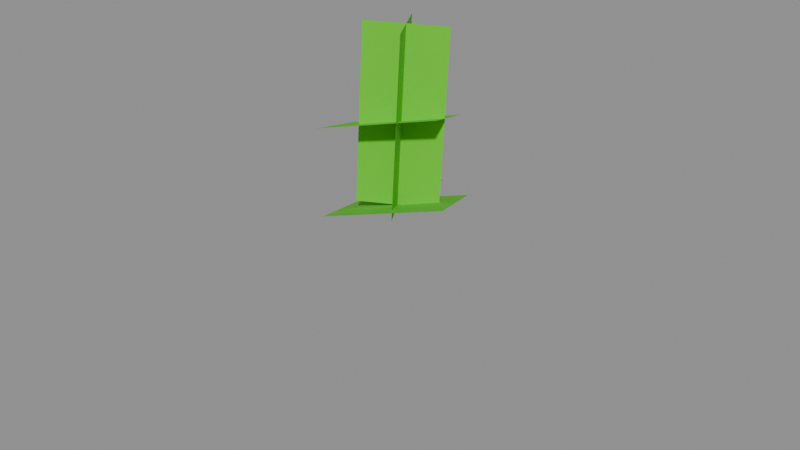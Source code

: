 # Source: Ingredients_Onion_Seed.blend  (saved by Blender 5.0.119; exported with 4.5.12 LTS)
import bpy
from mathutils import Matrix  # noqa: F401  (used for matrix-valued properties, if any)

bpy.ops.wm.read_factory_settings(use_empty=True)
scene = bpy.context.scene
scene.name = 'Scene'

# ---- collections
col_widgets = bpy.data.collections.new('Widgets'); scene.collection.children.link(col_widgets)
col_widgets.hide_viewport = True

# ---- images (referenced by path relative to the original .blend; pixels are not part of the script)
import os
ASSET_DIR = os.environ.get("B2B_ASSET_DIR", "")  # directory of the original .blend (textures are referenced by path, not embedded)
HERE = os.path.dirname(os.path.abspath(__file__))  # packed textures are extracted next to this script under _unpacked/

def load_image(name, relpath, width, height, colorspace="sRGB"):
    """Load a texture the original file referenced (path relative to the .blend, or extracted next to this script)."""
    p = next((c for c in (os.path.join(HERE, relpath), os.path.join(ASSET_DIR, relpath)) if relpath and os.path.exists(c)), "")
    if p:
        img = bpy.data.images.load(p, check_existing=True)
        img.name = name
    else:  # same state as the original file: an image datablock whose file is absent (Cycles renders it pink)
        img = bpy.data.images.new(name, width, height)
        img.source = "FILE"
        img.filepath = "//" + (relpath or name)
    img.colorspace_settings.name = colorspace
    return img
img_image_0 = load_image('Image_0', '_unpacked/Image_0.2e57d8df.png', 32, 64, 'sRGB')

# ---- materials (node trees are filled in below, after node groups)
mat_material_0 = bpy.data.materials.new('Material_0')

# ---- material node trees
mat_material_0.use_nodes = True; mat_material_0.node_tree.nodes.clear()
_N = mat_material_0.node_tree.nodes; _L = mat_material_0.node_tree.links
n0 = _N.new('ShaderNodeBsdfPrincipled'); n0.name = 'Principled BSDF'; n0.location = (10, 300)
n0.inputs[2].default_value = 1.0
n1 = _N.new('ShaderNodeOutputMaterial'); n1.name = 'Material Output'; n1.location = (300, 300)
n2 = _N.new('NodeFrame'); n2.name = 'Frame'; n2.location = (0, 0)
n2.label = 'Alpha Clip'
n2.width = 150
n3 = _N.new('ShaderNodeMath'); n3.name = 'Math'; n3.location = (-340, -20)
n3.operation = 'SUBTRACT'
n3.inputs[0].default_value = 1.0
n4 = _N.new('ShaderNodeMath'); n4.name = 'Math.001'; n4.location = (-540, -20)
n4.operation = 'LESS_THAN'
n4.inputs[1].default_value = 0.05
n5 = _N.new('ShaderNodeTexImage'); n5.name = 'Image Texture'; n5.location = (-840, 210)
n5.label = 'BASE COLOR'
n5.image = img_image_0
n5.interpolation = 'Closest'
n5.extension = 'EXTEND'
n3.parent = n2
n4.parent = n2
_L.new(n0.outputs[0], n1.inputs[0])
_L.new(n3.outputs[0], n0.inputs[4])
_L.new(n4.outputs[0], n3.inputs[1])
_L.new(n5.outputs[0], n0.inputs[0])
_L.new(n5.outputs[1], n4.inputs[0])
n1.is_active_output = True

# ---- meshes
me_mesh_0 = bpy.data.meshes.new('Mesh_0')
me_mesh_0.from_pydata([(0.4282, -0.4305, 0.4453), (0.4282, 0.4305, 0.4453), (0.4282, -0.4305, -0.4453), (0.4282, 0.4305, -0.4453), (-0.4282, 0.4305, 0.4453), (-0.4282, -0.4305, 0.4453), (-0.4282, 0.4305, -0.4453), (-0.4282, -0.4305, -0.4453), (-0.4282, 0.4305, 0.4453), (0.4282, 0.4305, 0.4453), (-0.4282, -0.4305, 0.4453), (0.4282, -0.4305, 0.4453), (-0.4282, -0.4305, -0.4453), (0.4282, -0.4305, -0.4453), (-0.4282, 0.4305, -0.4453), (0.4282, 0.4305, -0.4453), (-0.4282, -0.4305, 0.4453), (0.4282, -0.4305, 0.4453), (-0.4282, -0.4305, -0.4453), (0.4282, -0.4305, -0.4453), (0.4282, 0.4305, 0.4453), (-0.4282, 0.4305, 0.4453), (0.4282, 0.4305, -0.4453), (-0.4282, 0.4305, -0.4453), (0.3039, -0.1341, 0.7132), (0.0926, 0.319, 0.7132), (0.3039, -0.1341, 0.4007), (0.0926, 0.319, 0.4007), (-0.3039, 0.1341, 0.7132), (-0.0926, -0.319, 0.7132), (-0.3039, 0.1341, 0.4007), (-0.0926, -0.319, 0.4007), (-0.3039, 0.1341, 0.7132), (0.0926, 0.319, 0.7132), (-0.0926, -0.319, 0.7132), (0.3039, -0.1341, 0.7132), (-0.0926, -0.319, 0.4007), (0.3039, -0.1341, 0.4007), (-0.3039, 0.1341, 0.4007), (0.0926, 0.319, 0.4007), (-0.0926, -0.319, 0.7132), (0.3039, -0.1341, 0.7132), (-0.0926, -0.319, 0.4007), (0.3039, -0.1341, 0.4007), (0.0926, 0.319, 0.7132), (-0.3039, 0.1341, 0.7132), (0.0926, 0.319, 0.4007), (-0.3039, 0.1341, 0.4007), (0.3111, -0.02181, 1.03), (0.311, -0.02175, 1.03), (0.1225, 0.08632, 0.3779), (0.1225, 0.08638, 0.3779), (0.04887, -0.1847, 1.079), (0.0489, -0.1847, 1.079), (-0.1397, -0.07655, 0.4267), (-0.1396, -0.0766, 0.4266), (0.04887, -0.1847, 1.079), (0.311, -0.02175, 1.03), (0.0489, -0.1847, 1.079), (0.3111, -0.02181, 1.03), (-0.1396, -0.0766, 0.4266), (0.1225, 0.08632, 0.3779), (-0.1397, -0.07655, 0.4267), (0.1225, 0.08638, 0.3779), (0.0489, -0.1847, 1.079), (0.3111, -0.02181, 1.03), (-0.1396, -0.0766, 0.4266), (0.1225, 0.08632, 0.3779), (0.311, -0.02175, 1.03), (0.04887, -0.1847, 1.079), (0.1225, 0.08638, 0.3779), (-0.1397, -0.07655, 0.4267), (0.1066, 0.02787, 1.097), (0.1065, 0.02783, 1.097), (-0.08197, 0.136, 0.4452), (-0.08202, 0.136, 0.4452), (0.2534, -0.2343, 1.012), (0.2535, -0.2342, 1.012), (0.06488, -0.1261, 0.3593), (0.06493, -0.1261, 0.3593), (0.2534, -0.2343, 1.012), (0.1065, 0.02783, 1.097), (0.2535, -0.2342, 1.012), (0.1066, 0.02787, 1.097), (0.06493, -0.1261, 0.3593), (-0.08197, 0.136, 0.4452), (0.06488, -0.1261, 0.3593), (-0.08202, 0.136, 0.4452), (0.2535, -0.2342, 1.012), (0.1066, 0.02787, 1.097), (0.06493, -0.1261, 0.3593), (-0.08197, 0.136, 0.4452), (0.1065, 0.02783, 1.097), (0.2534, -0.2343, 1.012), (-0.08202, 0.136, 0.4452), (0.06488, -0.1261, 0.3593)], [], [(0, 2, 1), (2, 3, 1), (4, 6, 5), (6, 7, 5), (8, 10, 9), (10, 11, 9), (12, 14, 13), (14, 15, 13), (16, 18, 17), (18, 19, 17), (20, 22, 21), (22, 23, 21), (24, 26, 25), (26, 27, 25), (28, 30, 29), (30, 31, 29), (32, 34, 33), (34, 35, 33), (36, 38, 37), (38, 39, 37), (40, 42, 41), (42, 43, 41), (44, 46, 45), (46, 47, 45), (48, 50, 49), (50, 51, 49), (52, 54, 53), (54, 55, 53), (56, 58, 57), (58, 59, 57), (60, 62, 61), (62, 63, 61), (64, 66, 65), (66, 67, 65), (68, 70, 69), (70, 71, 69), (72, 74, 73), (74, 75, 73), (76, 78, 77), (78, 79, 77), (80, 82, 81), (82, 83, 81), (84, 86, 85), (86, 87, 85), (88, 90, 89), (90, 91, 89), (92, 94, 93), (94, 95, 93)])
me_mesh_0.polygons.foreach_set('use_smooth', [0, 0, 0, 0, 0, 0, 0, 0, 0, 0, 0, 0, 0, 0, 0, 0, 0, 0, 0, 0, 0, 0, 0, 0, 0, 0, 0, 0, 1, 1, 1, 0, 0, 0, 0, 0, 0, 0, 1, 0, 1, 1, 1, 1, 0, 0, 0, 0])
_uv = me_mesh_0.uv_layers.new(name='UVMap')
_uv.uv.foreach_set('vector', [0.0, 0.0, 0.0, -0.25, 0.5, 0.0, 0.0, -0.25, 0.5, -0.25, 0.5, 0.0, 0.0, 0.0, 0.0, -0.25, 0.5, 0.0, 0.0, -0.25, 0.5, -0.25, 0.5, 0.0, 0.5, 0.25, 0.5, 0.0, 1.0, 0.25, 0.5, 0.0, 1.0, 0.0, 1.0, 0.25, 0.5, -0.25, 0.5, -0.5, 1.0, -0.25, 0.5, -0.5, 1.0, -0.5, 1.0, -0.25, 0.5, 0.0, 0.5, -0.25, 1.0, 0.0, 0.5, -0.25, 1.0, -0.25, 1.0, 0.0, 0.5, 0.0, 0.5, -0.25, 1.0, 0.0, 0.5, -0.25, 1.0, -0.25, 1.0, 0.0, 0.03125, -0.25, 0.03125, -0.3281, 0.2812, -0.25, 0.03125, -0.3281, 0.2812, -0.3281, 0.2812, -0.25, 0.03125, -0.25, 0.03125, -0.3281, 0.2812, -0.25, 0.03125, -0.3281, 0.2812, -0.3281, 0.2812, -0.25, 0.0, 1.0, 0.0, 1.0, 0.0, 1.0, 0.0, 1.0, 0.0, 1.0, 0.0, 1.0, 0.0, 1.0, 0.0, 1.0, 0.0, 1.0, 0.0, 1.0, 0.0, 1.0, 0.0, 1.0, 0.2812, -0.25, 0.2812, -0.3281, 0.5, -0.25, 0.2812, -0.3281, 0.5, -0.3281, 0.5, -0.25, 0.2812, -0.25, 0.2812, -0.3281, 0.5, -0.25, 0.2812, -0.3281, 0.5, -0.3281, 0.5, -0.25, 0.0, 1.0, 0.0, 1.0, 0.0, 1.0, 0.0, 1.0, 0.0, 1.0, 0.0, 1.0, 0.0, 1.0, 0.0, 1.0, 0.0, 1.0, 0.0, 1.0, 0.0, 1.0, 0.0, 1.0, 0.0, 1.0, 0.0, 1.0, 0.0, 1.0, 0.0, 1.0, 0.0, 1.0, 0.0, 1.0, 0.0, 1.0, 0.0, 1.0, 0.0, 1.0, 0.0, 1.0, 0.0, 1.0, 0.0, 1.0, 0.1562, 0.1719, 0.1562, 0.0, 0.3125, 0.1719, 0.1562, 0.0, 0.3125, 0.0, 0.3125, 0.1719, 0.0, 1.0, 0.0, 1.0, 0.0, 1.0, 0.0, 1.0, 0.0, 1.0, 0.0, 1.0, 0.0, 1.0, 0.0, 1.0, 0.0, 1.0, 0.0, 1.0, 0.0, 1.0, 0.0, 1.0, 0.0, 1.0, 0.0, 1.0, 0.0, 1.0, 0.0, 1.0, 0.0, 1.0, 0.0, 1.0, 0.0, 1.0, 0.0, 1.0, 0.0, 1.0, 0.0, 1.0, 0.0, 1.0, 0.0, 1.0, 0.0, 1.0, 0.0, 1.0, 0.0, 1.0, 0.0, 1.0, 0.0, 1.0, 0.0, 1.0, 0.1562, 0.1719, 0.1562, 0.0, 0.3125, 0.1719, 0.1562, 0.0, 0.3125, 0.0, 0.3125, 0.1719, 0.0, 1.0, 0.0, 1.0, 0.0, 1.0, 0.0, 1.0, 0.0, 1.0, 0.0, 1.0])
me_mesh_0.materials.append(mat_material_0)
me_mesh_0.update()
me_mesh_0.normals_split_custom_set([tuple(v) for v in zip(*[iter([1.0, 0.0, 0.0, 1.0, 0.0, 0.0, 1.0, 0.0, 0.0, 1.0, 0.0, 0.0, 1.0, 0.0, 0.0, 1.0, 0.0, 0.0, -1.0, 0.0, 0.0, -1.0, 0.0, 0.0, -1.0, 0.0, 0.0, -1.0, 0.0, 0.0, -1.0, 0.0, 0.0, -1.0, 0.0, 0.0, 0.0, 0.0, 1.0, 0.0, 0.0, 1.0, 0.0, 0.0, 1.0, 0.0, 0.0, 1.0, 0.0, 0.0, 1.0, 0.0, 0.0, 1.0, 0.0, 0.0, -1.0, 0.0, 0.0, -1.0, 0.0, 0.0, -1.0, 0.0, 0.0, -1.0, 0.0, 0.0, -1.0, 0.0, 0.0, -1.0, 0.0, -1.0, 0.0, 0.0, -1.0, 0.0, 0.0, -1.0, 0.0, 0.0, -1.0, 0.0, 0.0, -1.0, 0.0, 0.0, -1.0, 0.0, 0.0, 1.0, 0.0, 0.0, 1.0, 0.0, 0.0, 1.0, 0.0, 0.0, 1.0, 0.0, 0.0, 1.0, 0.0, 0.0, 1.0, 0.0, 0.9063, 0.4226, 0.0, 0.9063, 0.4226, 0.0, 0.9063, 0.4226, 0.0, 0.9063, 0.4226, -2.384e-08, 0.9063, 0.4226, -2.384e-08, 0.9063, 0.4226, -2.384e-08, -0.9063, -0.4226, 0.0, -0.9063, -0.4226, 0.0, -0.9063, -0.4226, 0.0, -0.9063, -0.4226, 4.768e-08, -0.9063, -0.4226, 4.768e-08, -0.9063, -0.4226, 4.768e-08, 0.0, 0.0, 1.0, 0.0, 0.0, 1.0, 0.0, 0.0, 1.0, 0.0, 0.0, 1.0, 0.0, 0.0, 1.0, 0.0, 0.0, 1.0, 0.0, 0.0, -1.0, 0.0, 0.0, -1.0, 0.0, 0.0, -1.0, 0.0, 0.0, -1.0, 0.0, 0.0, -1.0, 0.0, 0.0, -1.0, 0.4226, -0.9063, 1.09e-07, 0.4226, -0.9063, 1.09e-07, 0.4226, -0.9063, 1.09e-07, 0.4226, -0.9063, 0.0, 0.4226, -0.9063, 0.0, 0.4226, -0.9063, 0.0, -0.4226, 0.9063, 0.0, -0.4226, 0.9063, 0.0, -0.4226, 0.9063, 0.0, -0.4226, 0.9063, 0.0, -0.4226, 0.9063, 0.0, -0.4226, 0.9063, 0.0, 0.8388, 0.5215, -0.156, 0.8388, 0.5215, -0.156, 0.8388, 0.5215, -0.156, 0.8389, 0.5214, -0.156, 0.8389, 0.5214, -0.156, 0.8389, 0.5214, -0.156, -0.8389, -0.5214, 0.1559, -0.8389, -0.5214, 0.1559, -0.8389, -0.5214, 0.1559, -0.8391, -0.5212, 0.156, -0.8391, -0.5212, 0.156, -0.8391, -0.5212, 0.156, 0.2741, -0.1574, 0.9487, 0.2741, -0.1574, 0.9487, 0.2742, -0.1573, 0.9487, 0.2741, -0.1574, 0.9487, 0.2742, -0.1573, 0.9487, 0.2742, -0.1573, 0.9487, -0.2743, 0.1572, -0.9487, -0.2743, 0.1572, -0.9487, -0.2743, 0.1572, -0.9487, -0.2741, 0.1575, -0.9487, -0.2741, 0.1575, -0.9487, -0.2741, 0.1575, -0.9487, 0.4701, -0.8387, -0.2749, 0.4701, -0.8387, -0.2749, 0.4701, -0.8387, -0.2749, 0.4701, -0.8387, -0.2749, 0.4701, -0.8387, -0.2749, 0.4701, -0.8387, -0.2749, -0.4701, 0.8387, 0.2749, -0.4701, 0.8387, 0.2749, -0.4701, 0.8387, 0.2749, -0.4701, 0.8387, 0.2749, -0.4701, 0.8387, 0.2749, -0.4701, 0.8387, 0.2749, -0.4699, 0.8388, 0.2749, -0.4699, 0.8388, 0.2749, -0.4699, 0.8388, 0.2749, -0.4701, 0.8387, 0.2748, -0.4701, 0.8387, 0.2748, -0.4701, 0.8387, 0.2748, 0.4701, -0.8387, -0.2749, 0.4701, -0.8387, -0.2749, 0.4701, -0.8387, -0.2749, 0.4699, -0.8389, -0.2748, 0.4699, -0.8389, -0.2748, 0.4699, -0.8389, -0.2748, 0.2742, -0.1573, 0.9487, 0.2742, -0.1573, 0.9487, 0.2742, -0.1573, 0.9487, 0.2742, -0.1573, 0.9487, 0.2742, -0.1573, 0.9487, 0.2742, -0.1573, 0.9487, -0.2742, 0.1573, -0.9487, -0.2742, 0.1573, -0.9487, -0.2744, 0.1572, -0.9487, -0.2742, 0.1573, -0.9487, -0.2743, 0.1573, -0.9487, -0.2744, 0.1572, -0.9487, 0.8389, 0.5214, -0.1561, 0.8389, 0.5214, -0.1561, 0.8389, 0.5214, -0.1561, 0.8389, 0.5214, -0.1561, 0.8389, 0.5214, -0.1561, 0.8389, 0.5214, -0.1561, -0.8389, -0.5214, 0.1561, -0.8389, -0.5214, 0.1561, -0.8389, -0.5214, 0.1561, -0.8389, -0.5214, 0.1561, -0.8389, -0.5214, 0.1561, -0.8389, -0.5214, 0.1561])] * 3)])
me_plane = bpy.data.meshes.new('Plane')
me_plane.from_pydata([(-1.0, -6.123e-17, -1.0), (1.0, -6.123e-17, -1.0), (-1.0, 6.123e-17, 1.0), (1.0, 6.123e-17, 1.0)], [], [(0, 1, 3, 2)])
_uv = me_plane.uv_layers.new(name='UVMap')
_uv.uv.foreach_set('vector', [0.0, 0.0, 1.0, 0.0, 1.0, 1.0, 0.0, 1.0])
me_plane.update()
me_cube = bpy.data.meshes.new('Cube')
me_cube.from_pydata([(-0.1705, -0.293, -0.1128), (-0.1705, -0.293, 0.4626), (-0.1705, 0.2237, -0.1128), (-0.1705, 0.2237, 0.4626), (0.3353, -0.293, -0.1128), (0.3353, -0.293, 0.4626), (0.3353, 0.2237, -0.1128), (0.3353, 0.2237, 0.4626)], [], [(0, 1, 3, 2), (2, 3, 7, 6), (6, 7, 5, 4), (4, 5, 1, 0), (2, 6, 4, 0), (7, 3, 1, 5)])
_uv = me_cube.uv_layers.new(name='UVMap')
_uv.uv.foreach_set('vector', [0.375, 0.0, 0.625, 0.0, 0.625, 0.25, 0.375, 0.25, 0.375, 0.25, 0.625, 0.25, 0.625, 0.5, 0.375, 0.5, 0.375, 0.5, 0.625, 0.5, 0.625, 0.75, 0.375, 0.75, 0.375, 0.75, 0.625, 0.75, 0.625, 1.0, 0.375, 1.0, 0.125, 0.5, 0.375, 0.5, 0.375, 0.75, 0.125, 0.75, 0.625, 0.5, 0.875, 0.5, 0.875, 0.75, 0.625, 0.75])
me_cube.update()
me_cube_001 = bpy.data.meshes.new('Cube.001')
me_cube_001.from_pydata([(-0.1079, -0.02652, 0.1305), (-0.1079, -0.02652, 0.3593), (-0.1079, 0.6548, 0.1305), (-0.1079, 0.6548, 0.3593), (0.2808, -0.02652, 0.1305), (0.2808, -0.02652, 0.3593), (0.2808, 0.6548, 0.1305), (0.2808, 0.6548, 0.3593)], [], [(0, 1, 3, 2), (2, 3, 7, 6), (6, 7, 5, 4), (4, 5, 1, 0), (2, 6, 4, 0), (7, 3, 1, 5)])
_uv = me_cube_001.uv_layers.new(name='UVMap')
_uv.uv.foreach_set('vector', [0.375, 0.0, 0.625, 0.0, 0.625, 0.25, 0.375, 0.25, 0.375, 0.25, 0.625, 0.25, 0.625, 0.5, 0.375, 0.5, 0.375, 0.5, 0.625, 0.5, 0.625, 0.75, 0.375, 0.75, 0.375, 0.75, 0.625, 0.75, 0.625, 1.0, 0.375, 1.0, 0.125, 0.5, 0.375, 0.5, 0.375, 0.75, 0.125, 0.75, 0.625, 0.5, 0.875, 0.5, 0.875, 0.75, 0.625, 0.75])
me_cube_001.update()
me_cube_002 = bpy.data.meshes.new('Cube.002')
me_cube_002.from_pydata([(-0.5055, -0.0593, 0.04242), (-0.5055, -0.0593, 0.1306), (-0.5055, 0.6876, 0.04242), (-0.5055, 0.6876, 0.1306), (0.01581, -0.0593, 0.04242), (0.01581, -0.0593, 0.1306), (0.01581, 0.6876, 0.04242), (0.01581, 0.6876, 0.1306)], [], [(0, 1, 3, 2), (2, 3, 7, 6), (6, 7, 5, 4), (4, 5, 1, 0), (2, 6, 4, 0), (7, 3, 1, 5)])
_uv = me_cube_002.uv_layers.new(name='UVMap')
_uv.uv.foreach_set('vector', [0.375, 0.0, 0.625, 0.0, 0.625, 0.25, 0.375, 0.25, 0.375, 0.25, 0.625, 0.25, 0.625, 0.5, 0.375, 0.5, 0.375, 0.5, 0.625, 0.5, 0.625, 0.75, 0.375, 0.75, 0.375, 0.75, 0.625, 0.75, 0.625, 1.0, 0.375, 1.0, 0.125, 0.5, 0.375, 0.5, 0.375, 0.75, 0.125, 0.75, 0.625, 0.5, 0.875, 0.5, 0.875, 0.75, 0.625, 0.75])
me_cube_002.update()
arm_armature = bpy.data.armatures.new('Armature')  # bones are not reproduced

# ---- objects
ob_onion = bpy.data.objects.new('Onion', arm_armature)
ob_mesh_0 = bpy.data.objects.new('Mesh_0', me_mesh_0)
ob_wgt_onion = bpy.data.objects.new('WGT-Onion', me_plane)
ob_wgt_end = bpy.data.objects.new('WGT-End', me_cube)
ob_wgt_sprout = bpy.data.objects.new('WGT-Sprout', me_cube_001)
ob_wgt_sprout_001 = bpy.data.objects.new('WGT-Sprout.001', me_cube_002)

# ---- transforms, parenting, visibility, modifiers, constraints
ob_onion.location = (0.0, 0.0, 0.0)
ob_onion.rotation_mode = 'QUATERNION'
ob_onion.rotation_quaternion = (0.9842, -0.1107, -0.1373, 0.01543)
ob_onion.show_in_front = True
ob_mesh_0.parent = ob_onion
ob_mesh_0.location = (0.0, 0.0, 0.0)
ob_mesh_0.rotation_mode = 'QUATERNION'
ob_mesh_0.rotation_quaternion = (1.0, 0.0, 0.0, 0.0)
_vg = ob_mesh_0.vertex_groups.new(name='Onion')
_vg.add([0, 1, 2, 3, 4, 5, 6, 7, 8, 9, 10, 11, 12, 13, 14, 15, 16, 17, 18, 19, 20, 21, 22, 23], 1.0, 'REPLACE')
_vg = ob_mesh_0.vertex_groups.new(name='End')
_vg.add([24, 25, 26, 27, 28, 29, 30, 31, 32, 33, 34, 35, 36, 37, 38, 39, 40, 41, 42, 43, 44, 45, 46, 47], 1.0, 'REPLACE')
_vg = ob_mesh_0.vertex_groups.new(name='Sprout')
_vg.add([48, 49, 50, 51, 52, 53, 54, 55, 56, 57, 58, 59, 60, 61, 62, 63, 64, 65, 66, 67, 68, 69, 70, 71], 1.0, 'REPLACE')
_vg = ob_mesh_0.vertex_groups.new(name='Sprout.001')
_vg.add([72, 73, 74, 75, 76, 77, 78, 79, 80, 81, 82, 83, 84, 85, 86, 87, 88, 89, 90, 91, 92, 93, 94, 95], 1.0, 'REPLACE')
_m = ob_mesh_0.modifiers.new('Armature', 'ARMATURE')
_m.object = ob_onion
ob_wgt_onion.location = (0.0, 0.0, 0.0)
ob_wgt_onion.hide_render = True
ob_wgt_end.location = (0.0, 0.0, 0.0)
ob_wgt_end.hide_render = True
ob_wgt_sprout.location = (0.0, 0.0, 0.0)
ob_wgt_sprout.hide_render = True
ob_wgt_sprout_001.location = (0.0, 0.0, 0.0)
ob_wgt_sprout_001.hide_render = True

# ---- collection membership
scene.collection.objects.link(ob_onion)
scene.collection.objects.link(ob_mesh_0)
col_widgets.objects.link(ob_wgt_onion)
col_widgets.objects.link(ob_wgt_end)
col_widgets.objects.link(ob_wgt_sprout)
col_widgets.objects.link(ob_wgt_sprout_001)

# ---- scene / render settings (as saved in the file)
scene.frame_start = 1; scene.frame_end = 250; scene.frame_set(1)
scene.render.engine = 'BLENDER_EEVEE_NEXT'
scene.render.bake_bias = 0.0
scene.render.bake_samples = 0
scene.cycles.sampling_pattern = 'TABULATED_SOBOL'
scene.eevee.use_volume_custom_range = False
bpy.context.view_layer.update()

# ---- added for rendering (the .blend has no active camera and no usable light): camera, sun + grey world if the file has none
cam_auto = bpy.data.cameras.new('AutoCamera')
cam_auto.lens = 50.0
cam_auto.sensor_width = 36.0
cam_auto.clip_end = 1000.0
ob_auto_camera = bpy.data.objects.new('AutoCamera', cam_auto)
scene.collection.objects.link(ob_auto_camera)
ob_auto_camera.location = (2.2747, -2.76706, 2.19694)
ob_auto_camera.rotation_euler = (1.09748, -7.21219e-08, 0.694738)
scene.camera = ob_auto_camera
light_auto_sun = bpy.data.lights.new('AutoSun', 'SUN')
light_auto_sun.energy = 3.0
light_auto_sun.angle = 0.0523599
ob_auto_sun = bpy.data.objects.new('AutoSun', light_auto_sun)
scene.collection.objects.link(ob_auto_sun)
ob_auto_sun.rotation_euler = (0.872665, 0.174533, 0.523599)
if scene.world is None:
    world_auto = bpy.data.worlds.new('AutoWorld')
    world_auto.color = (0.3, 0.3, 0.3)
    scene.world = world_auto
bpy.context.view_layer.update()
